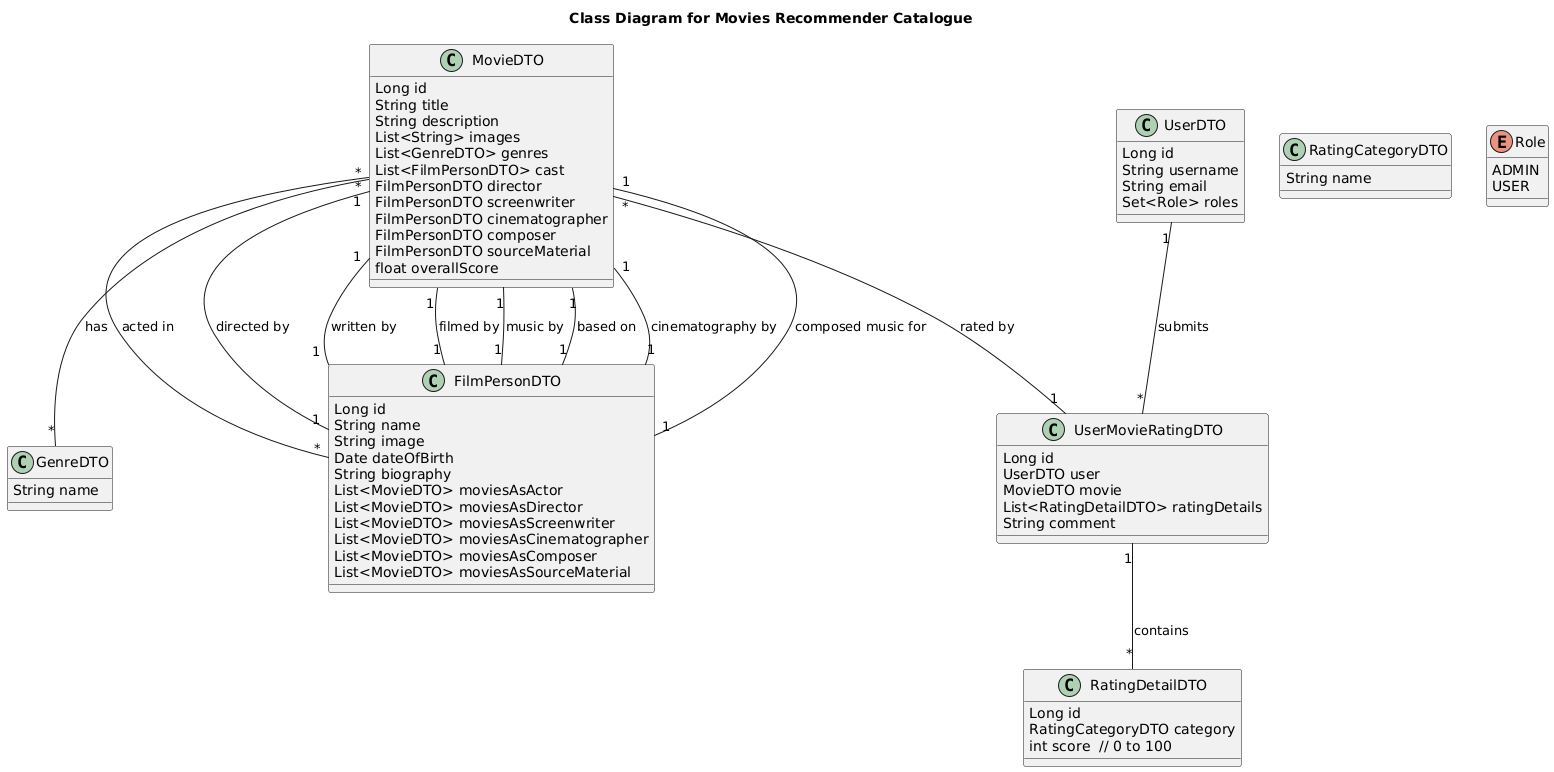

The diagram above was rendered by PlantUML. Its source (embedded in the PNG):
@startuml
title Class Diagram for Movies Recommender Catalogue

class GenreDTO {
  String name
}

class RatingCategoryDTO {
  String name
}


enum Role {
  ADMIN
  USER
}


class UserDTO {
  Long id
  String username
  String email
  Set<Role> roles
}


class MovieDTO {
  Long id
  String title
  String description
  List<String> images
  List<GenreDTO> genres
  List<FilmPersonDTO> cast
  FilmPersonDTO director
  FilmPersonDTO screenwriter
  FilmPersonDTO cinematographer
  FilmPersonDTO composer
  FilmPersonDTO sourceMaterial
  float overallScore
}


class FilmPersonDTO {
  Long id
  String name
  String image
  Date dateOfBirth
  String biography
  List<MovieDTO> moviesAsActor
  List<MovieDTO> moviesAsDirector
  List<MovieDTO> moviesAsScreenwriter
  List<MovieDTO> moviesAsCinematographer
  List<MovieDTO> moviesAsComposer
  List<MovieDTO> moviesAsSourceMaterial
}


class UserMovieRatingDTO {
  Long id
  UserDTO user
  MovieDTO movie
  List<RatingDetailDTO> ratingDetails
  String comment
}

class RatingDetailDTO {
  Long id
  RatingCategoryDTO category
  int score  // 0 to 100
}

UserDTO "1" -- "*" UserMovieRatingDTO : submits
UserMovieRatingDTO "1" -- "*" RatingDetailDTO : contains
MovieDTO "*" -- "1" UserMovieRatingDTO : rated by
MovieDTO "*" -- "*" GenreDTO : has
MovieDTO "*" -- "*" FilmPersonDTO : acted in
MovieDTO "1" -- "1" FilmPersonDTO : directed by
MovieDTO "1" -- "1" FilmPersonDTO : written by
MovieDTO "1" -- "1" FilmPersonDTO : filmed by
MovieDTO "1" -- "1" FilmPersonDTO : music by
MovieDTO "1" -- "1" FilmPersonDTO : based on
MovieDTO "1" -- "1" FilmPersonDTO : cinematography by
MovieDTO "1" -- "1" FilmPersonDTO : composed music for
@enduml